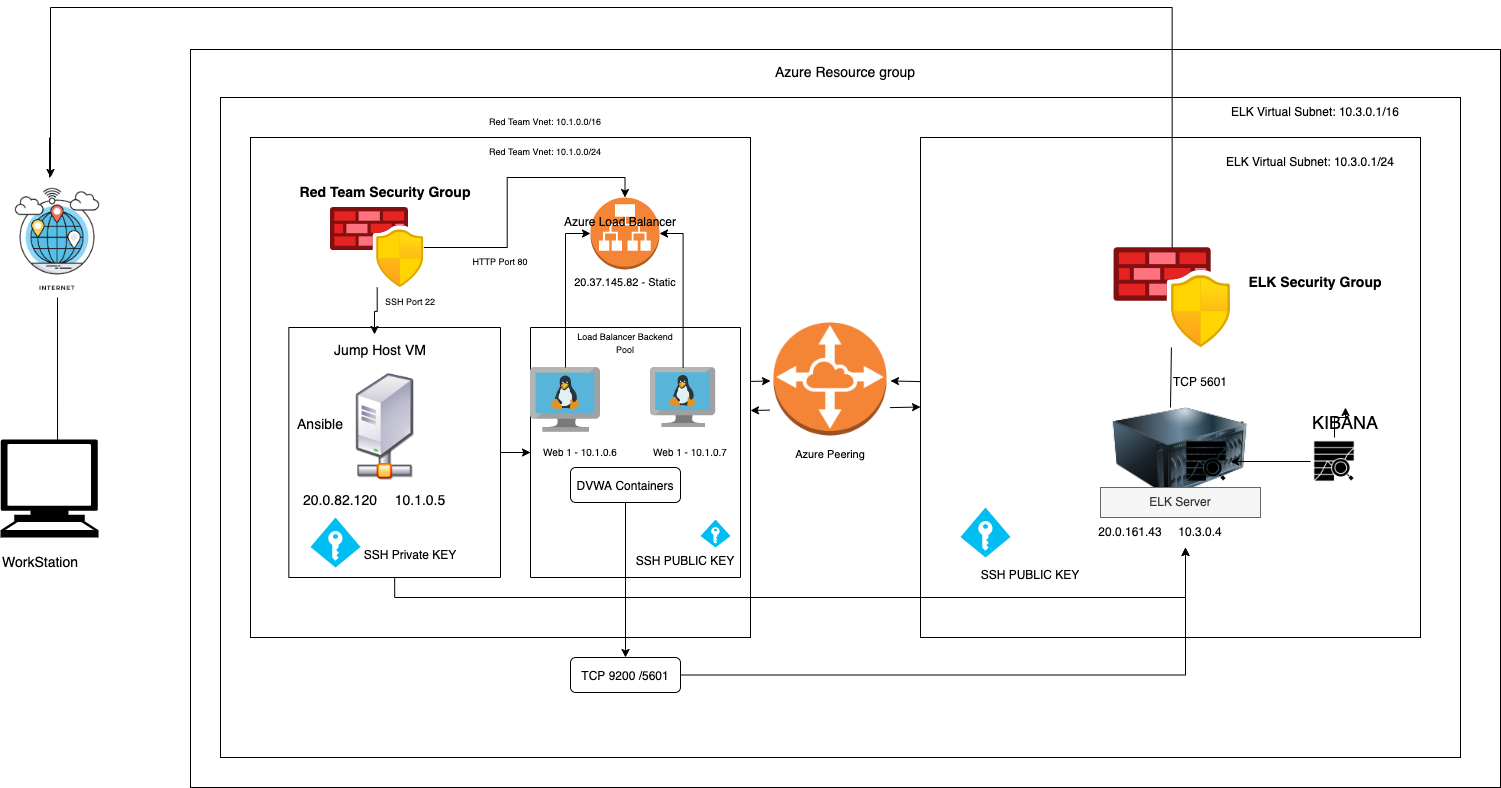

The diagram above was exported from draw.io. Its source (the exported page's mxGraphModel, read from the mxfile embedded in the PNG):
<mxGraphModel dx="2516" dy="769" grid="1" gridSize="10" guides="1" tooltips="1" connect="1" arrows="1" fold="1" page="1" pageScale="1" pageWidth="850" pageHeight="1100" math="0" shadow="0">
  <root>
    <mxCell id="0" />
    <mxCell id="1" parent="0" />
    <mxCell id="wqWHINHrL1W7b_5Z88DH-113" value="" style="rounded=0;whiteSpace=wrap;html=1;fontSize=11;gradientColor=none;" vertex="1" parent="1">
      <mxGeometry x="60" y="72" width="1310" height="738" as="geometry" />
    </mxCell>
    <mxCell id="wqWHINHrL1W7b_5Z88DH-115" value="" style="rounded=0;whiteSpace=wrap;html=1;fontSize=11;gradientColor=none;" vertex="1" parent="1">
      <mxGeometry x="90" y="120" width="1240" height="660" as="geometry" />
    </mxCell>
    <mxCell id="wqWHINHrL1W7b_5Z88DH-106" value="" style="edgeStyle=none;rounded=0;orthogonalLoop=1;jettySize=auto;html=1;fontSize=11;" edge="1" parent="1" source="wqWHINHrL1W7b_5Z88DH-4" target="wqWHINHrL1W7b_5Z88DH-101">
      <mxGeometry relative="1" as="geometry" />
    </mxCell>
    <mxCell id="wqWHINHrL1W7b_5Z88DH-4" value="" style="whiteSpace=wrap;html=1;aspect=fixed;" vertex="1" parent="1">
      <mxGeometry x="120" y="160" width="500" height="500" as="geometry" />
    </mxCell>
    <mxCell id="wqWHINHrL1W7b_5Z88DH-107" value="" style="edgeStyle=none;rounded=0;orthogonalLoop=1;jettySize=auto;html=1;fontSize=11;" edge="1" parent="1" source="wqWHINHrL1W7b_5Z88DH-5" target="wqWHINHrL1W7b_5Z88DH-101">
      <mxGeometry relative="1" as="geometry" />
    </mxCell>
    <mxCell id="wqWHINHrL1W7b_5Z88DH-5" value="" style="whiteSpace=wrap;html=1;aspect=fixed;" vertex="1" parent="1">
      <mxGeometry x="790" y="160" width="500" height="500" as="geometry" />
    </mxCell>
    <mxCell id="wqWHINHrL1W7b_5Z88DH-9" value="" style="image;html=1;image=img/lib/clip_art/computers/Server_128x128.png" vertex="1" parent="1">
      <mxGeometry x="980" y="430" width="140" height="90" as="geometry" />
    </mxCell>
    <mxCell id="wqWHINHrL1W7b_5Z88DH-10" value="ELK Server" style="text;html=1;align=center;verticalAlign=middle;whiteSpace=wrap;rounded=0;fillColor=#f5f5f5;fontColor=#333333;strokeColor=#666666;gradientColor=none;" vertex="1" parent="1">
      <mxGeometry x="970" y="510" width="160" height="30" as="geometry" />
    </mxCell>
    <mxCell id="wqWHINHrL1W7b_5Z88DH-11" value="20.0.161.43" style="text;html=1;strokeColor=none;fillColor=none;align=center;verticalAlign=middle;whiteSpace=wrap;rounded=0;" vertex="1" parent="1">
      <mxGeometry x="970" y="540" width="60" height="30" as="geometry" />
    </mxCell>
    <mxCell id="wqWHINHrL1W7b_5Z88DH-12" value="10.3.0.4" style="text;html=1;strokeColor=none;fillColor=none;align=center;verticalAlign=middle;whiteSpace=wrap;rounded=0;" vertex="1" parent="1">
      <mxGeometry x="1040" y="540" width="60" height="30" as="geometry" />
    </mxCell>
    <mxCell id="wqWHINHrL1W7b_5Z88DH-14" value="" style="aspect=fixed;html=1;points=[];align=center;image;fontSize=12;image=img/lib/azure2/networking/Azure_Firewall_Manager.svg;gradientColor=none;" vertex="1" parent="1">
      <mxGeometry x="983.33" y="270" width="116.67" height="100" as="geometry" />
    </mxCell>
    <mxCell id="wqWHINHrL1W7b_5Z88DH-15" value="&lt;font style=&quot;font-size: 14px;&quot;&gt;ELK Security Group&lt;/font&gt;" style="text;html=1;strokeColor=none;fillColor=none;align=center;verticalAlign=middle;whiteSpace=wrap;rounded=0;fontStyle=1" vertex="1" parent="1">
      <mxGeometry x="1100" y="290" width="170" height="30" as="geometry" />
    </mxCell>
    <mxCell id="wqWHINHrL1W7b_5Z88DH-17" value="" style="endArrow=none;html=1;rounded=0;" edge="1" parent="1" target="wqWHINHrL1W7b_5Z88DH-14">
      <mxGeometry width="50" height="50" relative="1" as="geometry">
        <mxPoint x="1040" y="430" as="sourcePoint" />
        <mxPoint x="1040" y="360" as="targetPoint" />
      </mxGeometry>
    </mxCell>
    <mxCell id="wqWHINHrL1W7b_5Z88DH-19" value="TCP 5601" style="text;html=1;strokeColor=none;fillColor=none;align=center;verticalAlign=middle;whiteSpace=wrap;rounded=0;" vertex="1" parent="1">
      <mxGeometry x="1040" y="390" width="60" height="30" as="geometry" />
    </mxCell>
    <mxCell id="wqWHINHrL1W7b_5Z88DH-25" value="" style="edgeStyle=orthogonalEdgeStyle;rounded=0;orthogonalLoop=1;jettySize=auto;html=1;fontSize=18;" edge="1" parent="1" source="wqWHINHrL1W7b_5Z88DH-21" target="wqWHINHrL1W7b_5Z88DH-22">
      <mxGeometry relative="1" as="geometry" />
    </mxCell>
    <mxCell id="wqWHINHrL1W7b_5Z88DH-29" value="" style="edgeStyle=orthogonalEdgeStyle;rounded=0;orthogonalLoop=1;jettySize=auto;html=1;fontSize=18;" edge="1" parent="1" source="wqWHINHrL1W7b_5Z88DH-21" target="wqWHINHrL1W7b_5Z88DH-28">
      <mxGeometry relative="1" as="geometry" />
    </mxCell>
    <mxCell id="wqWHINHrL1W7b_5Z88DH-21" value="" style="shape=image;html=1;verticalAlign=top;verticalLabelPosition=bottom;labelBackgroundColor=#ffffff;imageAspect=0;aspect=fixed;image=https://cdn0.iconfinder.com/data/icons/web-development-and-studio/512/46_Analysis_analytic_analytics_chart_data_graph-128.png;gradientColor=none;" vertex="1" parent="1">
      <mxGeometry x="1180" y="460" width="48" height="48" as="geometry" />
    </mxCell>
    <mxCell id="wqWHINHrL1W7b_5Z88DH-22" value="&lt;font style=&quot;font-size: 18px;&quot;&gt;KIBANA&lt;/font&gt;" style="text;html=1;strokeColor=none;fillColor=none;align=center;verticalAlign=middle;whiteSpace=wrap;rounded=0;" vertex="1" parent="1">
      <mxGeometry x="1120" y="430" width="190" height="30" as="geometry" />
    </mxCell>
    <mxCell id="wqWHINHrL1W7b_5Z88DH-28" value="" style="shape=image;html=1;verticalAlign=top;verticalLabelPosition=bottom;labelBackgroundColor=#ffffff;imageAspect=0;aspect=fixed;image=https://cdn0.iconfinder.com/data/icons/web-development-and-studio/512/46_Analysis_analytic_analytics_chart_data_graph-128.png;gradientColor=none;" vertex="1" parent="1">
      <mxGeometry x="1052" y="460" width="48" height="48" as="geometry" />
    </mxCell>
    <mxCell id="wqWHINHrL1W7b_5Z88DH-31" value="" style="verticalLabelPosition=bottom;html=1;verticalAlign=top;align=center;strokeColor=none;fillColor=#00BEF2;shape=mxgraph.azure.access_control;fontSize=18;" vertex="1" parent="1">
      <mxGeometry x="830" y="530" width="50" height="50" as="geometry" />
    </mxCell>
    <mxCell id="wqWHINHrL1W7b_5Z88DH-32" value="&lt;font style=&quot;font-size: 12px;&quot;&gt;SSH PUBLIC KEY&lt;/font&gt;" style="text;html=1;strokeColor=none;fillColor=none;align=center;verticalAlign=middle;whiteSpace=wrap;rounded=0;fontSize=18;" vertex="1" parent="1">
      <mxGeometry x="830" y="580" width="140" height="30" as="geometry" />
    </mxCell>
    <mxCell id="wqWHINHrL1W7b_5Z88DH-33" value="ELK Virtual Subnet: 10.3.0.1/24" style="text;html=1;strokeColor=none;fillColor=none;align=center;verticalAlign=middle;whiteSpace=wrap;rounded=0;fontSize=12;" vertex="1" parent="1">
      <mxGeometry x="1090" y="170" width="180" height="30" as="geometry" />
    </mxCell>
    <mxCell id="wqWHINHrL1W7b_5Z88DH-34" value="ELK Virtual Subnet: 10.3.0.1/16" style="text;html=1;strokeColor=none;fillColor=none;align=center;verticalAlign=middle;whiteSpace=wrap;rounded=0;fontSize=12;" vertex="1" parent="1">
      <mxGeometry x="1095" y="120" width="180" height="30" as="geometry" />
    </mxCell>
    <mxCell id="wqWHINHrL1W7b_5Z88DH-88" style="edgeStyle=orthogonalEdgeStyle;rounded=0;orthogonalLoop=1;jettySize=auto;html=1;entryX=0.44;entryY=-0.027;entryDx=0;entryDy=0;entryPerimeter=0;fontSize=9;" edge="1" parent="1" source="wqWHINHrL1W7b_5Z88DH-35" target="wqWHINHrL1W7b_5Z88DH-51">
      <mxGeometry relative="1" as="geometry" />
    </mxCell>
    <mxCell id="wqWHINHrL1W7b_5Z88DH-90" style="edgeStyle=orthogonalEdgeStyle;rounded=0;orthogonalLoop=1;jettySize=auto;html=1;entryX=0.5;entryY=0;entryDx=0;entryDy=0;entryPerimeter=0;fontSize=9;" edge="1" parent="1" source="wqWHINHrL1W7b_5Z88DH-35" target="wqWHINHrL1W7b_5Z88DH-36">
      <mxGeometry relative="1" as="geometry" />
    </mxCell>
    <mxCell id="wqWHINHrL1W7b_5Z88DH-35" value="" style="aspect=fixed;html=1;points=[];align=center;image;fontSize=12;image=img/lib/azure2/networking/Azure_Firewall_Manager.svg;gradientColor=none;" vertex="1" parent="1">
      <mxGeometry x="200" y="230" width="93.34" height="80" as="geometry" />
    </mxCell>
    <mxCell id="wqWHINHrL1W7b_5Z88DH-36" value="" style="outlineConnect=0;dashed=0;verticalLabelPosition=bottom;verticalAlign=top;align=center;html=1;shape=mxgraph.aws3.application_load_balancer;fillColor=#F58536;gradientColor=none;fontSize=14;" vertex="1" parent="1">
      <mxGeometry x="460" y="220" width="69" height="72" as="geometry" />
    </mxCell>
    <mxCell id="wqWHINHrL1W7b_5Z88DH-39" value="" style="swimlane;startSize=0;fontSize=14;gradientColor=none;" vertex="1" parent="1">
      <mxGeometry x="400" y="350" width="210" height="250" as="geometry">
        <mxRectangle x="400" y="350" width="50" height="40" as="alternateBounds" />
      </mxGeometry>
    </mxCell>
    <mxCell id="wqWHINHrL1W7b_5Z88DH-67" value="&lt;font style=&quot;font-size: 12px;&quot;&gt;SSH PUBLIC KEY&lt;/font&gt;" style="text;html=1;strokeColor=none;fillColor=none;align=center;verticalAlign=middle;whiteSpace=wrap;rounded=0;fontSize=18;" vertex="1" parent="wqWHINHrL1W7b_5Z88DH-39">
      <mxGeometry x="100" y="222" width="110" height="18" as="geometry" />
    </mxCell>
    <mxCell id="wqWHINHrL1W7b_5Z88DH-68" value="" style="verticalLabelPosition=bottom;html=1;verticalAlign=top;align=center;strokeColor=none;fillColor=#00BEF2;shape=mxgraph.azure.access_control;fontSize=18;" vertex="1" parent="wqWHINHrL1W7b_5Z88DH-39">
      <mxGeometry x="170" y="192" width="30" height="28" as="geometry" />
    </mxCell>
    <mxCell id="wqWHINHrL1W7b_5Z88DH-73" value="&lt;font style=&quot;font-size: 12px;&quot;&gt;DVWA Containers&lt;/font&gt;" style="rounded=1;whiteSpace=wrap;html=1;fontSize=14;gradientColor=none;" vertex="1" parent="wqWHINHrL1W7b_5Z88DH-39">
      <mxGeometry x="40" y="140" width="110" height="35" as="geometry" />
    </mxCell>
    <mxCell id="wqWHINHrL1W7b_5Z88DH-37" value="" style="sketch=0;aspect=fixed;html=1;points=[];align=center;image;fontSize=12;image=img/lib/mscae/VM_Linux.svg;gradientColor=none;" vertex="1" parent="wqWHINHrL1W7b_5Z88DH-39">
      <mxGeometry y="40" width="70" height="64.4" as="geometry" />
    </mxCell>
    <mxCell id="wqWHINHrL1W7b_5Z88DH-38" value="" style="sketch=0;aspect=fixed;html=1;points=[];align=center;image;fontSize=12;image=img/lib/mscae/VM_Linux.svg;gradientColor=none;" vertex="1" parent="wqWHINHrL1W7b_5Z88DH-39">
      <mxGeometry x="120" y="40" width="65.22" height="60" as="geometry" />
    </mxCell>
    <mxCell id="wqWHINHrL1W7b_5Z88DH-80" value="&lt;font style=&quot;font-size: 10px;&quot;&gt;Web 1 - 10.1.0.6&lt;/font&gt;" style="text;html=1;strokeColor=none;fillColor=none;align=center;verticalAlign=middle;whiteSpace=wrap;rounded=0;fontSize=12;" vertex="1" parent="wqWHINHrL1W7b_5Z88DH-39">
      <mxGeometry y="109.99999999999997" width="100" height="30" as="geometry" />
    </mxCell>
    <mxCell id="wqWHINHrL1W7b_5Z88DH-42" value="" style="shape=mxgraph.signs.tech.computer;html=1;pointerEvents=1;fillColor=#000000;strokeColor=none;verticalLabelPosition=bottom;verticalAlign=top;align=center;fontSize=14;" vertex="1" parent="1">
      <mxGeometry x="-130" y="462" width="98" height="98" as="geometry" />
    </mxCell>
    <mxCell id="wqWHINHrL1W7b_5Z88DH-116" style="edgeStyle=elbowEdgeStyle;rounded=0;orthogonalLoop=1;jettySize=auto;html=1;fontSize=14;" edge="1" parent="1" source="wqWHINHrL1W7b_5Z88DH-14" target="wqWHINHrL1W7b_5Z88DH-44">
      <mxGeometry relative="1" as="geometry">
        <Array as="points">
          <mxPoint x="-80" y="30" />
        </Array>
      </mxGeometry>
    </mxCell>
    <mxCell id="wqWHINHrL1W7b_5Z88DH-44" value="" style="shape=image;verticalLabelPosition=bottom;labelBackgroundColor=default;verticalAlign=top;aspect=fixed;imageAspect=0;image=https://img.freepik.com/premium-vector/internet-flat-vector-icon_9206-305.jpg;" vertex="1" parent="1">
      <mxGeometry x="-130" y="200" width="114" height="120" as="geometry" />
    </mxCell>
    <mxCell id="wqWHINHrL1W7b_5Z88DH-45" value="" style="endArrow=none;html=1;rounded=0;fontSize=14;entryX=0.5;entryY=1;entryDx=0;entryDy=0;exitX=0.582;exitY=0.041;exitDx=0;exitDy=0;exitPerimeter=0;" edge="1" parent="1" source="wqWHINHrL1W7b_5Z88DH-42" target="wqWHINHrL1W7b_5Z88DH-44">
      <mxGeometry width="50" height="50" relative="1" as="geometry">
        <mxPoint x="620" y="390" as="sourcePoint" />
        <mxPoint x="670" y="340" as="targetPoint" />
      </mxGeometry>
    </mxCell>
    <mxCell id="wqWHINHrL1W7b_5Z88DH-47" value="WorkStation" style="text;html=1;strokeColor=none;fillColor=none;align=center;verticalAlign=middle;whiteSpace=wrap;rounded=0;fontSize=14;" vertex="1" parent="1">
      <mxGeometry x="-120" y="570" width="60" height="30" as="geometry" />
    </mxCell>
    <mxCell id="wqWHINHrL1W7b_5Z88DH-66" style="edgeStyle=orthogonalEdgeStyle;rounded=0;orthogonalLoop=1;jettySize=auto;html=1;exitX=0.5;exitY=1;exitDx=0;exitDy=0;entryX=0.25;entryY=1;entryDx=0;entryDy=0;fontSize=14;" edge="1" parent="1" source="wqWHINHrL1W7b_5Z88DH-50" target="wqWHINHrL1W7b_5Z88DH-12">
      <mxGeometry relative="1" as="geometry" />
    </mxCell>
    <mxCell id="wqWHINHrL1W7b_5Z88DH-50" value="" style="swimlane;startSize=0;fontSize=14;gradientColor=none;" vertex="1" parent="1">
      <mxGeometry x="158.34" y="350" width="211.66" height="250" as="geometry">
        <mxRectangle x="158.33999999999997" y="350" width="50" height="40" as="alternateBounds" />
      </mxGeometry>
    </mxCell>
    <mxCell id="wqWHINHrL1W7b_5Z88DH-52" value="20.0.82.120" style="text;html=1;strokeColor=none;fillColor=none;align=center;verticalAlign=middle;whiteSpace=wrap;rounded=0;fontSize=14;" vertex="1" parent="wqWHINHrL1W7b_5Z88DH-50">
      <mxGeometry x="21.660000000000025" y="158" width="60" height="30" as="geometry" />
    </mxCell>
    <mxCell id="wqWHINHrL1W7b_5Z88DH-51" value="Jump Host VM" style="text;html=1;strokeColor=none;fillColor=none;align=center;verticalAlign=middle;whiteSpace=wrap;rounded=0;fontSize=14;" vertex="1" parent="1">
      <mxGeometry x="199.99999999999997" y="357.8" width="100" height="30" as="geometry" />
    </mxCell>
    <mxCell id="wqWHINHrL1W7b_5Z88DH-53" value="10.1.0.5" style="text;html=1;strokeColor=none;fillColor=none;align=center;verticalAlign=middle;whiteSpace=wrap;rounded=0;fontSize=14;" vertex="1" parent="1">
      <mxGeometry x="260" y="508" width="60" height="30" as="geometry" />
    </mxCell>
    <mxCell id="wqWHINHrL1W7b_5Z88DH-54" value="Ansible" style="text;html=1;strokeColor=none;fillColor=none;align=center;verticalAlign=middle;whiteSpace=wrap;rounded=0;fontSize=14;" vertex="1" parent="1">
      <mxGeometry x="160" y="432" width="60" height="30" as="geometry" />
    </mxCell>
    <mxCell id="wqWHINHrL1W7b_5Z88DH-40" value="" style="shape=image;verticalLabelPosition=bottom;labelBackgroundColor=default;verticalAlign=top;aspect=fixed;imageAspect=0;image=https://upload.wikimedia.org/wikipedia/commons/thumb/5/57/Gnome-fs-server.svg/1200px-Gnome-fs-server.svg.png;" vertex="1" parent="1">
      <mxGeometry x="200" y="395" width="110" height="110" as="geometry" />
    </mxCell>
    <mxCell id="wqWHINHrL1W7b_5Z88DH-63" value="" style="verticalLabelPosition=bottom;html=1;verticalAlign=top;align=center;strokeColor=none;fillColor=#00BEF2;shape=mxgraph.azure.access_control;fontSize=18;" vertex="1" parent="1">
      <mxGeometry x="180" y="540" width="50" height="50" as="geometry" />
    </mxCell>
    <mxCell id="wqWHINHrL1W7b_5Z88DH-64" value="&lt;font style=&quot;font-size: 12px;&quot;&gt;SSH Private KEY&lt;/font&gt;" style="text;html=1;strokeColor=none;fillColor=none;align=center;verticalAlign=middle;whiteSpace=wrap;rounded=0;fontSize=18;" vertex="1" parent="1">
      <mxGeometry x="210" y="560" width="140" height="30" as="geometry" />
    </mxCell>
    <mxCell id="wqWHINHrL1W7b_5Z88DH-77" value="" style="edgeStyle=orthogonalEdgeStyle;rounded=0;orthogonalLoop=1;jettySize=auto;html=1;fontSize=12;" edge="1" parent="1" source="wqWHINHrL1W7b_5Z88DH-73" target="wqWHINHrL1W7b_5Z88DH-76">
      <mxGeometry relative="1" as="geometry" />
    </mxCell>
    <mxCell id="wqWHINHrL1W7b_5Z88DH-82" style="edgeStyle=orthogonalEdgeStyle;rounded=0;orthogonalLoop=1;jettySize=auto;html=1;fontSize=10;entryX=0.25;entryY=1;entryDx=0;entryDy=0;" edge="1" parent="1" source="wqWHINHrL1W7b_5Z88DH-76" target="wqWHINHrL1W7b_5Z88DH-12">
      <mxGeometry relative="1" as="geometry">
        <mxPoint x="1050" y="620" as="targetPoint" />
      </mxGeometry>
    </mxCell>
    <mxCell id="wqWHINHrL1W7b_5Z88DH-76" value="&lt;font style=&quot;font-size: 12px;&quot;&gt;TCP 9200 /5601&lt;/font&gt;" style="rounded=1;whiteSpace=wrap;html=1;fontSize=14;gradientColor=none;" vertex="1" parent="1">
      <mxGeometry x="440" y="680" width="110" height="35" as="geometry" />
    </mxCell>
    <mxCell id="wqWHINHrL1W7b_5Z88DH-78" style="edgeStyle=orthogonalEdgeStyle;rounded=0;orthogonalLoop=1;jettySize=auto;html=1;fontSize=12;entryX=1;entryY=0.5;entryDx=0;entryDy=0;entryPerimeter=0;" edge="1" parent="1" source="wqWHINHrL1W7b_5Z88DH-38" target="wqWHINHrL1W7b_5Z88DH-36">
      <mxGeometry relative="1" as="geometry" />
    </mxCell>
    <mxCell id="wqWHINHrL1W7b_5Z88DH-79" style="edgeStyle=orthogonalEdgeStyle;rounded=0;orthogonalLoop=1;jettySize=auto;html=1;entryX=0;entryY=0.5;entryDx=0;entryDy=0;entryPerimeter=0;fontSize=12;" edge="1" parent="1" source="wqWHINHrL1W7b_5Z88DH-37" target="wqWHINHrL1W7b_5Z88DH-36">
      <mxGeometry relative="1" as="geometry" />
    </mxCell>
    <mxCell id="wqWHINHrL1W7b_5Z88DH-81" value="&lt;font style=&quot;font-size: 10px;&quot;&gt;Web 1 - 10.1.0.7&lt;/font&gt;" style="text;html=1;strokeColor=none;fillColor=none;align=center;verticalAlign=middle;whiteSpace=wrap;rounded=0;fontSize=12;" vertex="1" parent="1">
      <mxGeometry x="510" y="460" width="100" height="30" as="geometry" />
    </mxCell>
    <mxCell id="wqWHINHrL1W7b_5Z88DH-83" value="&lt;font style=&quot;font-size: 9px;&quot;&gt;Load Balancer Backend Pool&lt;/font&gt;" style="text;html=1;strokeColor=none;fillColor=none;align=center;verticalAlign=middle;whiteSpace=wrap;rounded=0;fontSize=10;" vertex="1" parent="1">
      <mxGeometry x="439.5" y="350" width="110" height="30" as="geometry" />
    </mxCell>
    <mxCell id="wqWHINHrL1W7b_5Z88DH-85" value="Red Team Vnet: 10.1.0.0/24" style="text;html=1;strokeColor=none;fillColor=none;align=center;verticalAlign=middle;whiteSpace=wrap;rounded=0;fontSize=9;" vertex="1" parent="1">
      <mxGeometry x="340" y="160" width="150" height="30" as="geometry" />
    </mxCell>
    <mxCell id="wqWHINHrL1W7b_5Z88DH-86" value="Red Team Vnet: 10.1.0.0/16" style="text;html=1;strokeColor=none;fillColor=none;align=center;verticalAlign=middle;whiteSpace=wrap;rounded=0;fontSize=9;" vertex="1" parent="1">
      <mxGeometry x="340" y="130" width="150" height="30" as="geometry" />
    </mxCell>
    <mxCell id="wqWHINHrL1W7b_5Z88DH-87" value="&lt;font style=&quot;font-size: 14px;&quot;&gt;Red Team Security Group&lt;/font&gt;" style="text;html=1;strokeColor=none;fillColor=none;align=center;verticalAlign=middle;whiteSpace=wrap;rounded=0;fontStyle=1" vertex="1" parent="1">
      <mxGeometry x="160" y="200" width="190" height="30" as="geometry" />
    </mxCell>
    <mxCell id="wqWHINHrL1W7b_5Z88DH-89" value="SSH Port 22" style="text;html=1;strokeColor=none;fillColor=none;align=center;verticalAlign=middle;whiteSpace=wrap;rounded=0;fontSize=9;" vertex="1" parent="1">
      <mxGeometry x="250" y="310" width="60" height="30" as="geometry" />
    </mxCell>
    <mxCell id="wqWHINHrL1W7b_5Z88DH-91" value="HTTP Port 80" style="text;html=1;strokeColor=none;fillColor=none;align=center;verticalAlign=middle;whiteSpace=wrap;rounded=0;fontSize=9;" vertex="1" parent="1">
      <mxGeometry x="340" y="270" width="60" height="30" as="geometry" />
    </mxCell>
    <mxCell id="wqWHINHrL1W7b_5Z88DH-92" value="&lt;span style=&quot;font-family: Roboto, RobotoDraft, Helvetica, Arial, sans-serif; background-color: rgb(255, 255, 255);&quot;&gt;&lt;font style=&quot;font-size: 11px;&quot;&gt;20.37.145.82 - Static&lt;/font&gt;&lt;/span&gt;" style="text;html=1;strokeColor=none;fillColor=none;align=center;verticalAlign=middle;whiteSpace=wrap;rounded=0;fontSize=9;" vertex="1" parent="1">
      <mxGeometry x="440" y="290" width="110" height="30" as="geometry" />
    </mxCell>
    <mxCell id="wqWHINHrL1W7b_5Z88DH-93" value="&lt;font style=&quot;font-size: 12px;&quot;&gt;Azure Load Balancer&lt;/font&gt;" style="text;html=1;strokeColor=none;fillColor=none;align=center;verticalAlign=middle;whiteSpace=wrap;rounded=0;fontSize=9;" vertex="1" parent="1">
      <mxGeometry x="430" y="230" width="120" height="30" as="geometry" />
    </mxCell>
    <mxCell id="wqWHINHrL1W7b_5Z88DH-94" value="" style="endArrow=none;html=1;rounded=0;fontSize=11;exitX=1;exitY=0.5;exitDx=0;exitDy=0;entryX=0;entryY=0.5;entryDx=0;entryDy=0;" edge="1" parent="1" source="wqWHINHrL1W7b_5Z88DH-50" target="wqWHINHrL1W7b_5Z88DH-80">
      <mxGeometry width="50" height="50" relative="1" as="geometry">
        <mxPoint x="620" y="320" as="sourcePoint" />
        <mxPoint x="670" y="270" as="targetPoint" />
      </mxGeometry>
    </mxCell>
    <mxCell id="wqWHINHrL1W7b_5Z88DH-95" value="" style="endArrow=classic;html=1;rounded=0;fontSize=11;exitX=1;exitY=0.5;exitDx=0;exitDy=0;entryX=0;entryY=0.5;entryDx=0;entryDy=0;" edge="1" parent="1" source="wqWHINHrL1W7b_5Z88DH-50" target="wqWHINHrL1W7b_5Z88DH-80">
      <mxGeometry width="50" height="50" relative="1" as="geometry">
        <mxPoint x="620" y="320" as="sourcePoint" />
        <mxPoint x="670" y="270" as="targetPoint" />
      </mxGeometry>
    </mxCell>
    <mxCell id="wqWHINHrL1W7b_5Z88DH-103" value="" style="endArrow=classic;startArrow=classic;html=1;rounded=0;fontSize=11;exitX=1;exitY=0.546;exitDx=0;exitDy=0;exitPerimeter=0;entryX=0;entryY=0.539;entryDx=0;entryDy=0;entryPerimeter=0;" edge="1" parent="1" source="wqWHINHrL1W7b_5Z88DH-4" target="wqWHINHrL1W7b_5Z88DH-5">
      <mxGeometry width="50" height="50" relative="1" as="geometry">
        <mxPoint x="620" y="320" as="sourcePoint" />
        <mxPoint x="670" y="270" as="targetPoint" />
      </mxGeometry>
    </mxCell>
    <mxCell id="wqWHINHrL1W7b_5Z88DH-101" value="" style="shape=image;verticalLabelPosition=bottom;labelBackgroundColor=default;verticalAlign=top;aspect=fixed;imageAspect=0;image=https://symbols.getvecta.com/stencil_20/16_vpc-peering.35922ec942.jpg;" vertex="1" parent="1">
      <mxGeometry x="640" y="342" width="120" height="120" as="geometry" />
    </mxCell>
    <mxCell id="wqWHINHrL1W7b_5Z88DH-109" value="Azure Peering" style="text;html=1;strokeColor=none;fillColor=none;align=center;verticalAlign=middle;whiteSpace=wrap;rounded=0;fontSize=11;" vertex="1" parent="1">
      <mxGeometry x="650" y="462" width="100" height="30" as="geometry" />
    </mxCell>
    <mxCell id="wqWHINHrL1W7b_5Z88DH-114" value="&lt;font style=&quot;font-size: 14px;&quot;&gt;Azure Resource group&lt;/font&gt;" style="text;html=1;strokeColor=none;fillColor=none;align=center;verticalAlign=middle;whiteSpace=wrap;rounded=0;fontSize=11;" vertex="1" parent="1">
      <mxGeometry x="640" y="80" width="150" height="30" as="geometry" />
    </mxCell>
    <mxCell id="wqWHINHrL1W7b_5Z88DH-117" value="" style="endArrow=none;html=1;rounded=0;fontSize=14;exitX=0.43;exitY=0;exitDx=0;exitDy=0;exitPerimeter=0;" edge="1" parent="1" source="wqWHINHrL1W7b_5Z88DH-44">
      <mxGeometry width="50" height="50" relative="1" as="geometry">
        <mxPoint x="500" y="170" as="sourcePoint" />
        <mxPoint x="-81" y="160" as="targetPoint" />
      </mxGeometry>
    </mxCell>
  </root>
</mxGraphModel>